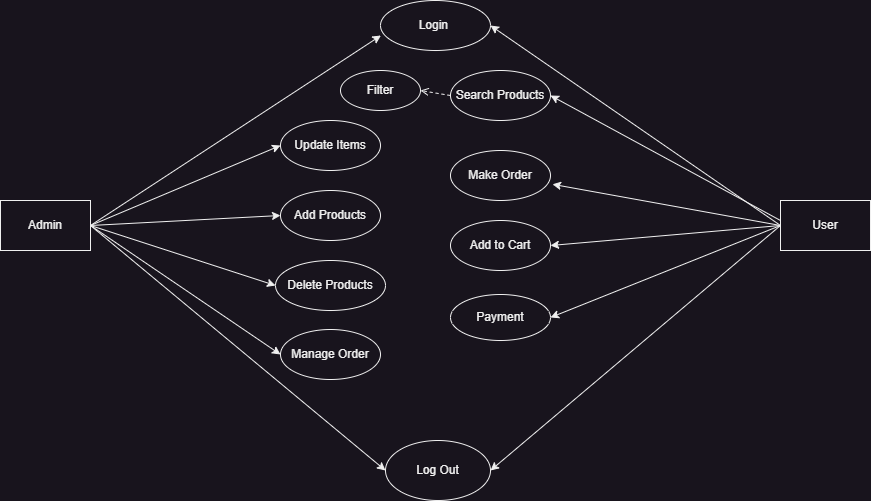

The diagram above was exported from draw.io. Its source (the exported page's mxGraphModel, read from the mxfile embedded in the PNG):
<mxGraphModel dx="780" dy="504" grid="1" gridSize="10" guides="1" tooltips="1" connect="1" arrows="1" fold="1" page="1" pageScale="1" pageWidth="1169" pageHeight="827" math="0" shadow="0">
  <root>
    <mxCell id="0" />
    <mxCell id="1" parent="0" />
    <mxCell id="2IBGBjksibv3bxtNKl27-1" value="Log Out" style="ellipse;whiteSpace=wrap;html=1;" parent="1" vertex="1">
      <mxGeometry x="445" y="500" width="105" height="60" as="geometry" />
    </mxCell>
    <mxCell id="2IBGBjksibv3bxtNKl27-2" value="Manage Order" style="ellipse;whiteSpace=wrap;html=1;" parent="1" vertex="1">
      <mxGeometry x="340" y="389" width="100" height="50" as="geometry" />
    </mxCell>
    <mxCell id="2IBGBjksibv3bxtNKl27-3" value="Delete Products" style="ellipse;whiteSpace=wrap;html=1;" parent="1" vertex="1">
      <mxGeometry x="335" y="320" width="110" height="50" as="geometry" />
    </mxCell>
    <mxCell id="2IBGBjksibv3bxtNKl27-4" value="Add Products" style="ellipse;whiteSpace=wrap;html=1;" parent="1" vertex="1">
      <mxGeometry x="340" y="250" width="100" height="50" as="geometry" />
    </mxCell>
    <mxCell id="2IBGBjksibv3bxtNKl27-5" value="Update Items" style="ellipse;whiteSpace=wrap;html=1;" parent="1" vertex="1">
      <mxGeometry x="340" y="180" width="100" height="50" as="geometry" />
    </mxCell>
    <mxCell id="2IBGBjksibv3bxtNKl27-6" value="Login&amp;nbsp;" style="ellipse;whiteSpace=wrap;html=1;" parent="1" vertex="1">
      <mxGeometry x="440" y="60" width="110" height="50" as="geometry" />
    </mxCell>
    <mxCell id="2IBGBjksibv3bxtNKl27-7" value="Admin" style="rounded=0;whiteSpace=wrap;html=1;" parent="1" vertex="1">
      <mxGeometry x="60" y="260" width="90" height="50" as="geometry" />
    </mxCell>
    <mxCell id="2IBGBjksibv3bxtNKl27-8" value="" style="endArrow=classic;html=1;rounded=0;exitX=1;exitY=0.5;exitDx=0;exitDy=0;entryX=0;entryY=0.5;entryDx=0;entryDy=0;" parent="1" source="2IBGBjksibv3bxtNKl27-7" target="2IBGBjksibv3bxtNKl27-1" edge="1">
      <mxGeometry width="50" height="50" relative="1" as="geometry">
        <mxPoint x="500" y="340" as="sourcePoint" />
        <mxPoint x="550" y="290" as="targetPoint" />
      </mxGeometry>
    </mxCell>
    <mxCell id="2IBGBjksibv3bxtNKl27-9" value="" style="endArrow=classic;html=1;rounded=0;exitX=1;exitY=0.5;exitDx=0;exitDy=0;entryX=0;entryY=0.5;entryDx=0;entryDy=0;" parent="1" source="2IBGBjksibv3bxtNKl27-7" target="2IBGBjksibv3bxtNKl27-2" edge="1">
      <mxGeometry width="50" height="50" relative="1" as="geometry">
        <mxPoint x="500" y="340" as="sourcePoint" />
        <mxPoint x="550" y="290" as="targetPoint" />
      </mxGeometry>
    </mxCell>
    <mxCell id="2IBGBjksibv3bxtNKl27-10" value="" style="endArrow=classic;html=1;rounded=0;exitX=1;exitY=0.5;exitDx=0;exitDy=0;entryX=0;entryY=0.5;entryDx=0;entryDy=0;" parent="1" source="2IBGBjksibv3bxtNKl27-7" target="2IBGBjksibv3bxtNKl27-3" edge="1">
      <mxGeometry width="50" height="50" relative="1" as="geometry">
        <mxPoint x="500" y="340" as="sourcePoint" />
        <mxPoint x="550" y="290" as="targetPoint" />
      </mxGeometry>
    </mxCell>
    <mxCell id="2IBGBjksibv3bxtNKl27-11" value="" style="endArrow=classic;html=1;rounded=0;exitX=1;exitY=0.5;exitDx=0;exitDy=0;entryX=0;entryY=0.5;entryDx=0;entryDy=0;" parent="1" source="2IBGBjksibv3bxtNKl27-7" target="2IBGBjksibv3bxtNKl27-4" edge="1">
      <mxGeometry width="50" height="50" relative="1" as="geometry">
        <mxPoint x="500" y="340" as="sourcePoint" />
        <mxPoint x="550" y="290" as="targetPoint" />
      </mxGeometry>
    </mxCell>
    <mxCell id="2IBGBjksibv3bxtNKl27-12" value="" style="endArrow=classic;html=1;rounded=0;exitX=1;exitY=0.5;exitDx=0;exitDy=0;entryX=0;entryY=0.5;entryDx=0;entryDy=0;" parent="1" source="2IBGBjksibv3bxtNKl27-7" target="2IBGBjksibv3bxtNKl27-5" edge="1">
      <mxGeometry width="50" height="50" relative="1" as="geometry">
        <mxPoint x="500" y="340" as="sourcePoint" />
        <mxPoint x="550" y="290" as="targetPoint" />
      </mxGeometry>
    </mxCell>
    <mxCell id="2IBGBjksibv3bxtNKl27-13" value="" style="endArrow=classic;html=1;rounded=0;exitX=1;exitY=0.5;exitDx=0;exitDy=0;entryX=0.004;entryY=0.7;entryDx=0;entryDy=0;entryPerimeter=0;" parent="1" source="2IBGBjksibv3bxtNKl27-7" target="2IBGBjksibv3bxtNKl27-6" edge="1">
      <mxGeometry width="50" height="50" relative="1" as="geometry">
        <mxPoint x="500" y="340" as="sourcePoint" />
        <mxPoint x="550" y="290" as="targetPoint" />
      </mxGeometry>
    </mxCell>
    <mxCell id="2IBGBjksibv3bxtNKl27-14" value="User" style="rounded=0;whiteSpace=wrap;html=1;" parent="1" vertex="1">
      <mxGeometry x="840" y="260" width="90" height="50" as="geometry" />
    </mxCell>
    <mxCell id="2IBGBjksibv3bxtNKl27-15" value="" style="endArrow=classic;html=1;rounded=0;entryX=1;entryY=0.5;entryDx=0;entryDy=0;exitX=0;exitY=0.5;exitDx=0;exitDy=0;" parent="1" source="2IBGBjksibv3bxtNKl27-14" target="2IBGBjksibv3bxtNKl27-1" edge="1">
      <mxGeometry width="50" height="50" relative="1" as="geometry">
        <mxPoint x="500" y="360" as="sourcePoint" />
        <mxPoint x="550" y="310" as="targetPoint" />
      </mxGeometry>
    </mxCell>
    <mxCell id="2IBGBjksibv3bxtNKl27-16" value="" style="endArrow=classic;html=1;rounded=0;entryX=1;entryY=0.5;entryDx=0;entryDy=0;exitX=0;exitY=0.5;exitDx=0;exitDy=0;" parent="1" source="2IBGBjksibv3bxtNKl27-14" target="2IBGBjksibv3bxtNKl27-6" edge="1">
      <mxGeometry width="50" height="50" relative="1" as="geometry">
        <mxPoint x="500" y="360" as="sourcePoint" />
        <mxPoint x="550" y="310" as="targetPoint" />
      </mxGeometry>
    </mxCell>
    <mxCell id="2IBGBjksibv3bxtNKl27-21" value="Search Products" style="ellipse;whiteSpace=wrap;html=1;" parent="1" vertex="1">
      <mxGeometry x="510" y="130" width="100" height="50" as="geometry" />
    </mxCell>
    <mxCell id="2IBGBjksibv3bxtNKl27-22" value="Add to Cart" style="ellipse;whiteSpace=wrap;html=1;" parent="1" vertex="1">
      <mxGeometry x="510" y="280" width="100" height="50" as="geometry" />
    </mxCell>
    <mxCell id="2IBGBjksibv3bxtNKl27-23" value="Make Order" style="ellipse;whiteSpace=wrap;html=1;" parent="1" vertex="1">
      <mxGeometry x="510" y="210" width="100" height="50" as="geometry" />
    </mxCell>
    <mxCell id="2IBGBjksibv3bxtNKl27-24" value="Payment" style="ellipse;whiteSpace=wrap;html=1;" parent="1" vertex="1">
      <mxGeometry x="510" y="354" width="100" height="46" as="geometry" />
    </mxCell>
    <mxCell id="2IBGBjksibv3bxtNKl27-25" value="" style="endArrow=classic;html=1;rounded=0;exitX=0;exitY=0.5;exitDx=0;exitDy=0;entryX=1;entryY=0.5;entryDx=0;entryDy=0;" parent="1" source="2IBGBjksibv3bxtNKl27-14" target="2IBGBjksibv3bxtNKl27-22" edge="1">
      <mxGeometry width="50" height="50" relative="1" as="geometry">
        <mxPoint x="500" y="360" as="sourcePoint" />
        <mxPoint x="550" y="310" as="targetPoint" />
      </mxGeometry>
    </mxCell>
    <mxCell id="2IBGBjksibv3bxtNKl27-26" value="" style="endArrow=classic;html=1;rounded=0;entryX=1;entryY=0.5;entryDx=0;entryDy=0;exitX=0;exitY=0.5;exitDx=0;exitDy=0;" parent="1" source="2IBGBjksibv3bxtNKl27-14" target="2IBGBjksibv3bxtNKl27-24" edge="1">
      <mxGeometry width="50" height="50" relative="1" as="geometry">
        <mxPoint x="500" y="360" as="sourcePoint" />
        <mxPoint x="550" y="310" as="targetPoint" />
      </mxGeometry>
    </mxCell>
    <mxCell id="2IBGBjksibv3bxtNKl27-27" value="" style="endArrow=classic;html=1;rounded=0;entryX=1.02;entryY=0.676;entryDx=0;entryDy=0;entryPerimeter=0;exitX=0;exitY=0.5;exitDx=0;exitDy=0;" parent="1" source="2IBGBjksibv3bxtNKl27-14" target="2IBGBjksibv3bxtNKl27-23" edge="1">
      <mxGeometry width="50" height="50" relative="1" as="geometry">
        <mxPoint x="500" y="360" as="sourcePoint" />
        <mxPoint x="550" y="310" as="targetPoint" />
      </mxGeometry>
    </mxCell>
    <mxCell id="2IBGBjksibv3bxtNKl27-28" value="" style="endArrow=classic;html=1;rounded=0;entryX=1;entryY=0.5;entryDx=0;entryDy=0;" parent="1" target="2IBGBjksibv3bxtNKl27-21" edge="1">
      <mxGeometry width="50" height="50" relative="1" as="geometry">
        <mxPoint x="840" y="280" as="sourcePoint" />
        <mxPoint x="550" y="310" as="targetPoint" />
      </mxGeometry>
    </mxCell>
    <mxCell id="2IBGBjksibv3bxtNKl27-29" value="" style="html=1;verticalAlign=bottom;labelBackgroundColor=none;endArrow=open;endFill=0;dashed=1;rounded=0;exitX=0;exitY=0.5;exitDx=0;exitDy=0;" parent="1" source="2IBGBjksibv3bxtNKl27-21" edge="1">
      <mxGeometry width="160" relative="1" as="geometry">
        <mxPoint x="450" y="340" as="sourcePoint" />
        <mxPoint x="480" y="150" as="targetPoint" />
      </mxGeometry>
    </mxCell>
    <mxCell id="2IBGBjksibv3bxtNKl27-35" value="Filter" style="ellipse;whiteSpace=wrap;html=1;" parent="1" vertex="1">
      <mxGeometry x="400" y="130" width="80" height="40" as="geometry" />
    </mxCell>
  </root>
</mxGraphModel>